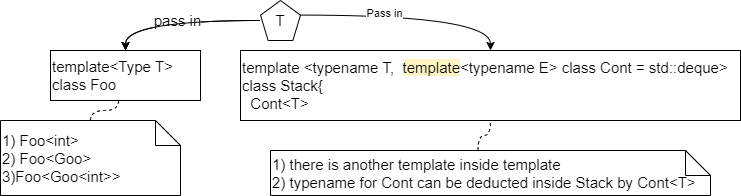

The diagram above was exported from draw.io. Its source (the exported page's mxGraphModel, read from the mxfile embedded in the PNG):
<mxGraphModel dx="2942" dy="1089" grid="1" gridSize="10" guides="1" tooltips="1" connect="1" arrows="1" fold="1" page="1" pageScale="1" pageWidth="850" pageHeight="1100" math="0" shadow="0">
  <root>
    <mxCell id="0" />
    <mxCell id="1" parent="0" />
    <mxCell id="gIGwUcbWeLdTTdiQQlqT-1" value="pass in" style="edgeStyle=orthogonalEdgeStyle;curved=1;rounded=0;orthogonalLoop=1;jettySize=auto;html=1;fontSize=15;" edge="1" parent="1" source="gIGwUcbWeLdTTdiQQlqT-3" target="gIGwUcbWeLdTTdiQQlqT-4">
      <mxGeometry relative="1" as="geometry" />
    </mxCell>
    <mxCell id="gIGwUcbWeLdTTdiQQlqT-2" value="" style="edgeStyle=orthogonalEdgeStyle;curved=1;rounded=0;orthogonalLoop=1;jettySize=auto;html=1;fontSize=15;" edge="1" parent="1" source="gIGwUcbWeLdTTdiQQlqT-3" target="gIGwUcbWeLdTTdiQQlqT-4">
      <mxGeometry relative="1" as="geometry" />
    </mxCell>
    <mxCell id="gIGwUcbWeLdTTdiQQlqT-3" value="T" style="whiteSpace=wrap;html=1;shape=mxgraph.basic.pentagon;fontSize=15;" vertex="1" parent="1">
      <mxGeometry x="330" y="100" width="40" height="40" as="geometry" />
    </mxCell>
    <mxCell id="gIGwUcbWeLdTTdiQQlqT-4" value="template&amp;lt;Type T&amp;gt;&lt;br style=&quot;font-size: 15px;&quot;&gt;class Foo" style="whiteSpace=wrap;html=1;align=left;fontSize=15;" vertex="1" parent="1">
      <mxGeometry x="120" y="150" width="150" height="50" as="geometry" />
    </mxCell>
    <mxCell id="gIGwUcbWeLdTTdiQQlqT-5" value="&lt;div&gt;&lt;span style=&quot;background-color: initial;&quot;&gt;template &amp;lt;typename T,&amp;nbsp; &lt;/span&gt;&lt;span style=&quot;background-color: rgb(255, 244, 195);&quot;&gt;template&lt;/span&gt;&lt;span style=&quot;background-color: initial;&quot;&gt;&amp;lt;typename E&amp;gt;&amp;nbsp;&lt;/span&gt;&lt;span style=&quot;background-color: initial;&quot;&gt;class Cont = std::deque&amp;gt;&lt;/span&gt;&lt;/div&gt;&lt;div&gt;&lt;span style=&quot;background-color: initial;&quot;&gt;class Stack{&lt;/span&gt;&lt;/div&gt;&lt;div&gt;&lt;span style=&quot;background-color: initial;&quot;&gt;&amp;nbsp; Cont&amp;lt;T&amp;gt;&amp;nbsp;&amp;nbsp;&lt;/span&gt;&lt;/div&gt;" style="whiteSpace=wrap;html=1;align=left;fontSize=15;" vertex="1" parent="1">
      <mxGeometry x="310" y="150" width="500" height="70" as="geometry" />
    </mxCell>
    <mxCell id="gIGwUcbWeLdTTdiQQlqT-6" value="" style="edgeStyle=orthogonalEdgeStyle;curved=1;rounded=0;orthogonalLoop=1;jettySize=auto;html=1;fontSize=15;entryX=0.5;entryY=0;entryDx=0;entryDy=0;exitX=1;exitY=0.365;exitDx=0;exitDy=0;exitPerimeter=0;" edge="1" parent="1" source="gIGwUcbWeLdTTdiQQlqT-3" target="gIGwUcbWeLdTTdiQQlqT-5">
      <mxGeometry relative="1" as="geometry">
        <mxPoint x="360" y="150" as="sourcePoint" />
        <mxPoint x="290" y="190" as="targetPoint" />
      </mxGeometry>
    </mxCell>
    <mxCell id="gIGwUcbWeLdTTdiQQlqT-7" value="Pass in" style="edgeLabel;html=1;align=center;verticalAlign=middle;resizable=0;points=[];" vertex="1" connectable="0" parent="gIGwUcbWeLdTTdiQQlqT-6">
      <mxGeometry x="-0.2629" y="2" relative="1" as="geometry">
        <mxPoint as="offset" />
      </mxGeometry>
    </mxCell>
    <mxCell id="gIGwUcbWeLdTTdiQQlqT-8" value="1) Foo&amp;lt;int&amp;gt;&lt;br&gt;2) Foo&amp;lt;Goo&amp;gt;&lt;br&gt;3)Foo&amp;lt;Goo&amp;lt;int&amp;gt;&amp;gt;" style="shape=note2;boundedLbl=1;whiteSpace=wrap;html=1;size=25;verticalAlign=middle;align=left;horizontal=1;labelPosition=center;verticalLabelPosition=middle;fontSize=15;" vertex="1" parent="1">
      <mxGeometry x="70" y="220" width="180" height="75" as="geometry" />
    </mxCell>
    <mxCell id="gIGwUcbWeLdTTdiQQlqT-9" value="1) there is another template inside template&lt;br&gt;2) typename for Cont can be deducted inside Stack by Cont&amp;lt;T&amp;gt;" style="shape=note2;boundedLbl=1;whiteSpace=wrap;html=1;size=25;verticalAlign=middle;align=left;horizontal=1;labelPosition=center;verticalLabelPosition=middle;fontSize=15;" vertex="1" parent="1">
      <mxGeometry x="340" y="250" width="440" height="45" as="geometry" />
    </mxCell>
    <mxCell id="gIGwUcbWeLdTTdiQQlqT-10" value="" style="endArrow=none;html=1;rounded=0;curved=1;entryX=0.5;entryY=1;entryDx=0;entryDy=0;edgeStyle=orthogonalEdgeStyle;exitX=0;exitY=0;exitDx=207.5;exitDy=0;exitPerimeter=0;fontSize=15;dashed=1;" edge="1" parent="1" source="gIGwUcbWeLdTTdiQQlqT-9" target="gIGwUcbWeLdTTdiQQlqT-5">
      <mxGeometry width="50" height="50" relative="1" as="geometry">
        <mxPoint x="590" y="350" as="sourcePoint" />
        <mxPoint x="165" y="340" as="targetPoint" />
      </mxGeometry>
    </mxCell>
    <mxCell id="gIGwUcbWeLdTTdiQQlqT-11" value="" style="endArrow=none;html=1;rounded=0;curved=1;entryX=0.454;entryY=1.001;entryDx=0;entryDy=0;edgeStyle=orthogonalEdgeStyle;fontSize=15;dashed=1;entryPerimeter=0;exitX=0.5;exitY=0;exitDx=0;exitDy=0;exitPerimeter=0;" edge="1" parent="1" source="gIGwUcbWeLdTTdiQQlqT-8" target="gIGwUcbWeLdTTdiQQlqT-4">
      <mxGeometry width="50" height="50" relative="1" as="geometry">
        <mxPoint x="150" y="230" as="sourcePoint" />
        <mxPoint x="580" y="210" as="targetPoint" />
      </mxGeometry>
    </mxCell>
  </root>
</mxGraphModel>